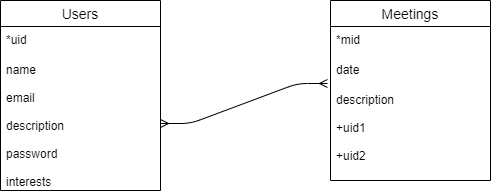

The diagram above was exported from draw.io. Its source (the exported page's mxGraphModel, read from the mxfile embedded in the PNG):
<mxGraphModel dx="1319" dy="804" grid="1" gridSize="10" guides="1" tooltips="1" connect="1" arrows="1" fold="1" page="1" pageScale="1" pageWidth="850" pageHeight="1100" math="0" shadow="0" extFonts="Permanent Marker^https://fonts.googleapis.com/css?family=Permanent+Marker">
  <root>
    <mxCell id="0" />
    <mxCell id="1" parent="0" />
    <mxCell id="4OZj_lcFtCoND0diaKbe-1" value="Users" style="swimlane;fontStyle=0;childLayout=stackLayout;horizontal=1;startSize=26;horizontalStack=0;resizeParent=1;resizeParentMax=0;resizeLast=0;collapsible=1;marginBottom=0;align=center;fontSize=14;" parent="1" vertex="1">
      <mxGeometry x="150" y="120" width="160" height="190" as="geometry" />
    </mxCell>
    <mxCell id="4OZj_lcFtCoND0diaKbe-2" value="*uid" style="text;strokeColor=none;fillColor=none;spacingLeft=4;spacingRight=4;overflow=hidden;rotatable=0;points=[[0,0.5],[1,0.5]];portConstraint=eastwest;fontSize=12;" parent="4OZj_lcFtCoND0diaKbe-1" vertex="1">
      <mxGeometry y="26" width="160" height="30" as="geometry" />
    </mxCell>
    <mxCell id="4OZj_lcFtCoND0diaKbe-3" value="name&#10;&#10;email&#10;&#10;description&#10;&#10;password&#10;&#10;interests&#10;&#10;" style="text;strokeColor=none;fillColor=none;spacingLeft=4;spacingRight=4;overflow=hidden;rotatable=0;points=[[0,0.5],[1,0.5]];portConstraint=eastwest;fontSize=12;" parent="4OZj_lcFtCoND0diaKbe-1" vertex="1">
      <mxGeometry y="56" width="160" height="134" as="geometry" />
    </mxCell>
    <mxCell id="4OZj_lcFtCoND0diaKbe-5" value="Meetings" style="swimlane;fontStyle=0;childLayout=stackLayout;horizontal=1;startSize=26;horizontalStack=0;resizeParent=1;resizeParentMax=0;resizeLast=0;collapsible=1;marginBottom=0;align=center;fontSize=14;" parent="1" vertex="1">
      <mxGeometry x="480" y="120" width="160" height="180" as="geometry" />
    </mxCell>
    <mxCell id="4OZj_lcFtCoND0diaKbe-6" value="*mid&#10;" style="text;strokeColor=none;fillColor=none;spacingLeft=4;spacingRight=4;overflow=hidden;rotatable=0;points=[[0,0.5],[1,0.5]];portConstraint=eastwest;fontSize=12;" parent="4OZj_lcFtCoND0diaKbe-5" vertex="1">
      <mxGeometry y="26" width="160" height="30" as="geometry" />
    </mxCell>
    <mxCell id="4OZj_lcFtCoND0diaKbe-7" value="date" style="text;strokeColor=none;fillColor=none;spacingLeft=4;spacingRight=4;overflow=hidden;rotatable=0;points=[[0,0.5],[1,0.5]];portConstraint=eastwest;fontSize=12;" parent="4OZj_lcFtCoND0diaKbe-5" vertex="1">
      <mxGeometry y="56" width="160" height="30" as="geometry" />
    </mxCell>
    <mxCell id="4OZj_lcFtCoND0diaKbe-8" value="description&#10;&#10;+uid1&#10;&#10;+uid2" style="text;strokeColor=none;fillColor=none;spacingLeft=4;spacingRight=4;overflow=hidden;rotatable=0;points=[[0,0.5],[1,0.5]];portConstraint=eastwest;fontSize=12;" parent="4OZj_lcFtCoND0diaKbe-5" vertex="1">
      <mxGeometry y="86" width="160" height="94" as="geometry" />
    </mxCell>
    <mxCell id="4OZj_lcFtCoND0diaKbe-11" value="" style="edgeStyle=entityRelationEdgeStyle;fontSize=12;html=1;endArrow=ERmany;startArrow=ERmany;exitX=1;exitY=0.5;exitDx=0;exitDy=0;entryX=-0.019;entryY=-0.032;entryDx=0;entryDy=0;entryPerimeter=0;" parent="1" source="4OZj_lcFtCoND0diaKbe-3" target="4OZj_lcFtCoND0diaKbe-8" edge="1">
      <mxGeometry width="100" height="100" relative="1" as="geometry">
        <mxPoint x="370" y="370" as="sourcePoint" />
        <mxPoint x="470" y="270" as="targetPoint" />
      </mxGeometry>
    </mxCell>
  </root>
</mxGraphModel>